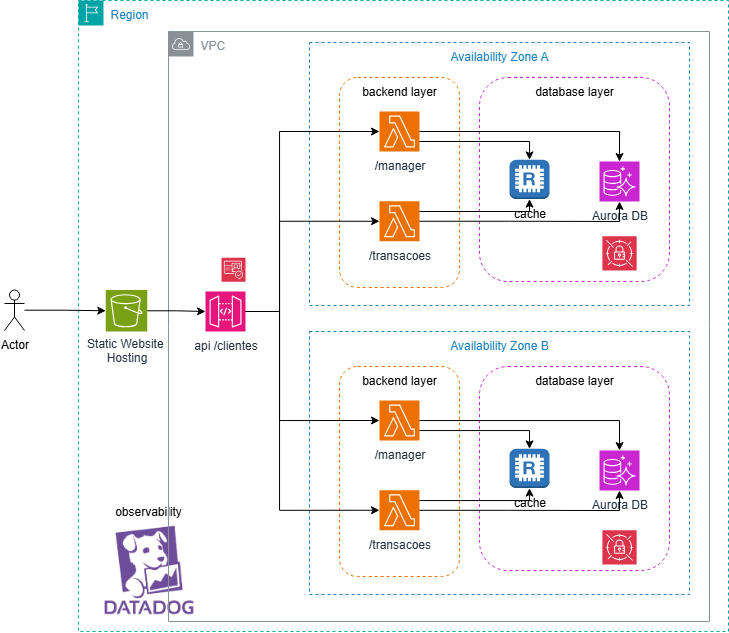

The diagram above was exported from draw.io. Its source (the exported page's mxGraphModel, read from the mxfile embedded in the PNG):
<mxGraphModel dx="1226" dy="620" grid="1" gridSize="10" guides="1" tooltips="1" connect="1" arrows="1" fold="1" page="1" pageScale="1" pageWidth="1169" pageHeight="827" math="0" shadow="0">
  <root>
    <mxCell id="0" />
    <mxCell id="1" parent="0" />
    <mxCell id="KRE83-LzJjM3nY8xUXKY-25" value="Region" style="points=[[0,0],[0.25,0],[0.5,0],[0.75,0],[1,0],[1,0.25],[1,0.5],[1,0.75],[1,1],[0.75,1],[0.5,1],[0.25,1],[0,1],[0,0.75],[0,0.5],[0,0.25]];outlineConnect=0;gradientColor=none;html=1;whiteSpace=wrap;fontSize=12;fontStyle=0;container=1;pointerEvents=0;collapsible=0;recursiveResize=0;shape=mxgraph.aws4.group;grIcon=mxgraph.aws4.group_region;strokeColor=#00A4A6;fillColor=none;verticalAlign=top;align=left;spacingLeft=30;fontColor=#147EBA;dashed=1;" vertex="1" parent="1">
      <mxGeometry x="200" y="39" width="650" height="631" as="geometry" />
    </mxCell>
    <mxCell id="dMHCHL-grGAgJIsaTCkc-1" value="observability" style="shape=image;verticalLabelPosition=top;labelBackgroundColor=default;verticalAlign=bottom;aspect=fixed;imageAspect=0;image=data:image/png,(base64 omitted: 36888 chars);labelPosition=center;align=center;" vertex="1" parent="KRE83-LzJjM3nY8xUXKY-25">
      <mxGeometry x="21.610000000000014" y="520" width="96.77" height="98" as="geometry" />
    </mxCell>
    <mxCell id="dMHCHL-grGAgJIsaTCkc-3" value="" style="sketch=0;points=[[0,0,0],[0.25,0,0],[0.5,0,0],[0.75,0,0],[1,0,0],[0,1,0],[0.25,1,0],[0.5,1,0],[0.75,1,0],[1,1,0],[0,0.25,0],[0,0.5,0],[0,0.75,0],[1,0.25,0],[1,0.5,0],[1,0.75,0]];outlineConnect=0;fontColor=#232F3E;fillColor=#DD344C;strokeColor=#ffffff;dashed=0;verticalLabelPosition=bottom;verticalAlign=top;align=center;html=1;fontSize=12;fontStyle=0;aspect=fixed;shape=mxgraph.aws4.resourceIcon;resIcon=mxgraph.aws4.secrets_manager;" vertex="1" parent="KRE83-LzJjM3nY8xUXKY-25">
      <mxGeometry x="465" y="521.37" width="30" height="30" as="geometry" />
    </mxCell>
    <mxCell id="dMHCHL-grGAgJIsaTCkc-2" value="" style="sketch=0;points=[[0,0,0],[0.25,0,0],[0.5,0,0],[0.75,0,0],[1,0,0],[0,1,0],[0.25,1,0],[0.5,1,0],[0.75,1,0],[1,1,0],[0,0.25,0],[0,0.5,0],[0,0.75,0],[1,0.25,0],[1,0.5,0],[1,0.75,0]];outlineConnect=0;fontColor=#232F3E;fillColor=#DD344C;strokeColor=#ffffff;dashed=0;verticalLabelPosition=bottom;verticalAlign=top;align=center;html=1;fontSize=12;fontStyle=0;aspect=fixed;shape=mxgraph.aws4.resourceIcon;resIcon=mxgraph.aws4.secrets_manager;" vertex="1" parent="KRE83-LzJjM3nY8xUXKY-25">
      <mxGeometry x="465" y="231" width="30" height="30" as="geometry" />
    </mxCell>
    <mxCell id="PpQPgPMlofDJ-1kS2bUb-7" value="Static Website&amp;nbsp;&lt;div&gt;Hosting&lt;/div&gt;" style="sketch=0;points=[[0,0,0],[0.25,0,0],[0.5,0,0],[0.75,0,0],[1,0,0],[0,1,0],[0.25,1,0],[0.5,1,0],[0.75,1,0],[1,1,0],[0,0.25,0],[0,0.5,0],[0,0.75,0],[1,0.25,0],[1,0.5,0],[1,0.75,0]];outlineConnect=0;fontColor=#232F3E;fillColor=#7AA116;strokeColor=#ffffff;dashed=0;verticalLabelPosition=bottom;verticalAlign=top;align=center;html=1;fontSize=12;fontStyle=0;aspect=fixed;shape=mxgraph.aws4.resourceIcon;resIcon=mxgraph.aws4.s3;spacing=0;" vertex="1" parent="KRE83-LzJjM3nY8xUXKY-25">
      <mxGeometry x="27.25" y="289.5" width="41.5" height="41.5" as="geometry" />
    </mxCell>
    <mxCell id="KRE83-LzJjM3nY8xUXKY-23" value="VPC" style="sketch=0;outlineConnect=0;gradientColor=none;html=1;whiteSpace=wrap;fontSize=12;fontStyle=0;shape=mxgraph.aws4.group;grIcon=mxgraph.aws4.group_vpc;strokeColor=#879196;fillColor=none;verticalAlign=top;align=left;spacingLeft=30;fontColor=#879196;dashed=0;" vertex="1" parent="1">
      <mxGeometry x="290" y="70" width="541" height="590" as="geometry" />
    </mxCell>
    <mxCell id="KRE83-LzJjM3nY8xUXKY-3" value="&lt;font style=&quot;color: rgb(0, 0, 0);&quot;&gt;backend layer&lt;/font&gt;" style="rounded=1;whiteSpace=wrap;html=1;fontColor=light-dark(#ed7100, #ededed);strokeColor=light-dark(#ed7100, #ededed);dashed=1;verticalAlign=top;" vertex="1" parent="1">
      <mxGeometry x="461" y="405" width="120" height="210" as="geometry" />
    </mxCell>
    <mxCell id="KRE83-LzJjM3nY8xUXKY-12" value="Availability Zone B" style="fillColor=none;strokeColor=#147EBA;dashed=1;verticalAlign=top;fontStyle=0;fontColor=#147EBA;whiteSpace=wrap;html=1;" vertex="1" parent="1">
      <mxGeometry x="431" y="370" width="380" height="263" as="geometry" />
    </mxCell>
    <mxCell id="0K0K6Rv_Wqb5YlJSZpTg-1" value="&lt;font style=&quot;color: rgb(0, 0, 0);&quot;&gt;backend layer&lt;/font&gt;" style="rounded=1;whiteSpace=wrap;html=1;fontColor=light-dark(#ed7100, #ededed);strokeColor=light-dark(#ed7100, #ededed);dashed=1;verticalAlign=top;" vertex="1" parent="1">
      <mxGeometry x="461" y="116" width="120" height="210" as="geometry" />
    </mxCell>
    <mxCell id="KRE83-LzJjM3nY8xUXKY-1" value="Availability Zone A" style="fillColor=none;strokeColor=#147EBA;dashed=1;verticalAlign=top;fontStyle=0;fontColor=#147EBA;whiteSpace=wrap;html=1;" vertex="1" parent="1">
      <mxGeometry x="431" y="81" width="380" height="263" as="geometry" />
    </mxCell>
    <mxCell id="0K0K6Rv_Wqb5YlJSZpTg-4" value="&lt;font style=&quot;&quot;&gt;database layer&lt;/font&gt;" style="rounded=1;whiteSpace=wrap;html=1;fontColor=light-dark(#000000,#EDEDED);strokeColor=light-dark(#c925d1, #ededed);dashed=1;verticalAlign=top;" vertex="1" parent="1">
      <mxGeometry x="601" y="116" width="190" height="204" as="geometry" />
    </mxCell>
    <mxCell id="Fzbdi1ZjpJHdjVAu61rX-1" value="api /clientes" style="sketch=0;points=[[0,0,0],[0.25,0,0],[0.5,0,0],[0.75,0,0],[1,0,0],[0,1,0],[0.25,1,0],[0.5,1,0],[0.75,1,0],[1,1,0],[0,0.25,0],[0,0.5,0],[0,0.75,0],[1,0.25,0],[1,0.5,0],[1,0.75,0]];outlineConnect=0;fontColor=#232F3E;fillColor=#E7157B;strokeColor=#ffffff;dashed=0;verticalLabelPosition=bottom;verticalAlign=top;align=center;html=1;fontSize=12;fontStyle=0;aspect=fixed;shape=mxgraph.aws4.resourceIcon;resIcon=mxgraph.aws4.api_gateway;" vertex="1" parent="1">
      <mxGeometry x="327" y="330" width="40" height="40" as="geometry" />
    </mxCell>
    <mxCell id="Fzbdi1ZjpJHdjVAu61rX-6" value="/transacoes" style="sketch=0;points=[[0,0,0],[0.25,0,0],[0.5,0,0],[0.75,0,0],[1,0,0],[0,1,0],[0.25,1,0],[0.5,1,0],[0.75,1,0],[1,1,0],[0,0.25,0],[0,0.5,0],[0,0.75,0],[1,0.25,0],[1,0.5,0],[1,0.75,0]];outlineConnect=0;fontColor=#232F3E;fillColor=#ED7100;strokeColor=#ffffff;dashed=0;verticalLabelPosition=bottom;verticalAlign=top;align=center;html=1;fontSize=12;fontStyle=0;aspect=fixed;shape=mxgraph.aws4.resourceIcon;resIcon=mxgraph.aws4.lambda;" vertex="1" parent="1">
      <mxGeometry x="501" y="239.75" width="40" height="40" as="geometry" />
    </mxCell>
    <mxCell id="Fzbdi1ZjpJHdjVAu61rX-9" value="/manager" style="sketch=0;points=[[0,0,0],[0.25,0,0],[0.5,0,0],[0.75,0,0],[1,0,0],[0,1,0],[0.25,1,0],[0.5,1,0],[0.75,1,0],[1,1,0],[0,0.25,0],[0,0.5,0],[0,0.75,0],[1,0.25,0],[1,0.5,0],[1,0.75,0]];outlineConnect=0;fontColor=#232F3E;fillColor=#ED7100;strokeColor=#ffffff;dashed=0;verticalLabelPosition=bottom;verticalAlign=top;align=center;html=1;fontSize=12;fontStyle=0;aspect=fixed;shape=mxgraph.aws4.resourceIcon;resIcon=mxgraph.aws4.lambda;" vertex="1" parent="1">
      <mxGeometry x="501" y="150" width="40" height="40" as="geometry" />
    </mxCell>
    <mxCell id="Fzbdi1ZjpJHdjVAu61rX-17" value="Aurora&amp;nbsp;&lt;span style=&quot;background-color: transparent; color: light-dark(rgb(35, 47, 62), rgb(189, 199, 212));&quot;&gt;DB&lt;/span&gt;" style="sketch=0;points=[[0,0,0],[0.25,0,0],[0.5,0,0],[0.75,0,0],[1,0,0],[0,1,0],[0.25,1,0],[0.5,1,0],[0.75,1,0],[1,1,0],[0,0.25,0],[0,0.5,0],[0,0.75,0],[1,0.25,0],[1,0.5,0],[1,0.75,0]];outlineConnect=0;fontColor=#232F3E;fillColor=#C925D1;strokeColor=#ffffff;dashed=0;verticalLabelPosition=bottom;verticalAlign=top;align=center;html=1;fontSize=12;fontStyle=0;aspect=fixed;shape=mxgraph.aws4.resourceIcon;resIcon=mxgraph.aws4.aurora;" vertex="1" parent="1">
      <mxGeometry x="721" y="200" width="40" height="40" as="geometry" />
    </mxCell>
    <mxCell id="9OUC4gvHvnQPRCNlP6iE-4" style="edgeStyle=orthogonalEdgeStyle;rounded=0;orthogonalLoop=1;jettySize=auto;html=1;" edge="1" parent="1" source="PpQPgPMlofDJ-1kS2bUb-5" target="PpQPgPMlofDJ-1kS2bUb-7">
      <mxGeometry relative="1" as="geometry" />
    </mxCell>
    <mxCell id="PpQPgPMlofDJ-1kS2bUb-5" value="Actor" style="shape=umlActor;verticalLabelPosition=bottom;verticalAlign=top;html=1;outlineConnect=0;" vertex="1" parent="1">
      <mxGeometry x="126" y="328.5" width="20" height="40.5" as="geometry" />
    </mxCell>
    <mxCell id="M650eWKYiiDh3dQWdUP9-1" value="cache" style="outlineConnect=0;dashed=0;verticalLabelPosition=bottom;verticalAlign=top;align=center;html=1;shape=mxgraph.aws3.redis;fillColor=#2E73B8;gradientColor=none;" vertex="1" parent="1">
      <mxGeometry x="631" y="198.37" width="40" height="39.25" as="geometry" />
    </mxCell>
    <mxCell id="0K0K6Rv_Wqb5YlJSZpTg-5" style="edgeStyle=orthogonalEdgeStyle;rounded=0;orthogonalLoop=1;jettySize=auto;html=1;entryX=0.5;entryY=0;entryDx=0;entryDy=0;entryPerimeter=0;" edge="1" parent="1" source="Fzbdi1ZjpJHdjVAu61rX-9" target="M650eWKYiiDh3dQWdUP9-1">
      <mxGeometry relative="1" as="geometry">
        <Array as="points">
          <mxPoint x="651" y="180" />
        </Array>
      </mxGeometry>
    </mxCell>
    <mxCell id="0K0K6Rv_Wqb5YlJSZpTg-6" style="edgeStyle=orthogonalEdgeStyle;rounded=0;orthogonalLoop=1;jettySize=auto;html=1;entryX=0.5;entryY=0;entryDx=0;entryDy=0;entryPerimeter=0;" edge="1" parent="1" source="Fzbdi1ZjpJHdjVAu61rX-9" target="Fzbdi1ZjpJHdjVAu61rX-17">
      <mxGeometry relative="1" as="geometry" />
    </mxCell>
    <mxCell id="0K0K6Rv_Wqb5YlJSZpTg-7" style="edgeStyle=orthogonalEdgeStyle;rounded=0;orthogonalLoop=1;jettySize=auto;html=1;entryX=0.5;entryY=1;entryDx=0;entryDy=0;entryPerimeter=0;" edge="1" parent="1" source="Fzbdi1ZjpJHdjVAu61rX-6" target="M650eWKYiiDh3dQWdUP9-1">
      <mxGeometry relative="1" as="geometry">
        <Array as="points">
          <mxPoint x="651" y="250" />
        </Array>
      </mxGeometry>
    </mxCell>
    <mxCell id="0K0K6Rv_Wqb5YlJSZpTg-8" style="edgeStyle=orthogonalEdgeStyle;rounded=0;orthogonalLoop=1;jettySize=auto;html=1;entryX=0.5;entryY=1;entryDx=0;entryDy=0;entryPerimeter=0;" edge="1" parent="1" source="Fzbdi1ZjpJHdjVAu61rX-6" target="Fzbdi1ZjpJHdjVAu61rX-17">
      <mxGeometry relative="1" as="geometry" />
    </mxCell>
    <mxCell id="DDEURz9gzJtqaIAllSrH-1" value="" style="sketch=0;points=[[0,0,0],[0.25,0,0],[0.5,0,0],[0.75,0,0],[1,0,0],[0,1,0],[0.25,1,0],[0.5,1,0],[0.75,1,0],[1,1,0],[0,0.25,0],[0,0.5,0],[0,0.75,0],[1,0.25,0],[1,0.5,0],[1,0.75,0]];outlineConnect=0;fontColor=#232F3E;fillColor=#DD344C;strokeColor=#ffffff;dashed=0;verticalLabelPosition=bottom;verticalAlign=top;align=center;html=1;fontSize=12;fontStyle=0;aspect=fixed;shape=mxgraph.aws4.resourceIcon;resIcon=mxgraph.aws4.cognito;" vertex="1" parent="1">
      <mxGeometry x="343" y="296.25" width="24" height="24" as="geometry" />
    </mxCell>
    <mxCell id="KRE83-LzJjM3nY8xUXKY-2" value="&lt;font style=&quot;&quot;&gt;database layer&lt;/font&gt;" style="rounded=1;whiteSpace=wrap;html=1;fontColor=light-dark(#000000,#EDEDED);strokeColor=light-dark(#c925d1, #ededed);dashed=1;verticalAlign=top;" vertex="1" parent="1">
      <mxGeometry x="601" y="405" width="190" height="204" as="geometry" />
    </mxCell>
    <mxCell id="KRE83-LzJjM3nY8xUXKY-4" value="/transacoes" style="sketch=0;points=[[0,0,0],[0.25,0,0],[0.5,0,0],[0.75,0,0],[1,0,0],[0,1,0],[0.25,1,0],[0.5,1,0],[0.75,1,0],[1,1,0],[0,0.25,0],[0,0.5,0],[0,0.75,0],[1,0.25,0],[1,0.5,0],[1,0.75,0]];outlineConnect=0;fontColor=#232F3E;fillColor=#ED7100;strokeColor=#ffffff;dashed=0;verticalLabelPosition=bottom;verticalAlign=top;align=center;html=1;fontSize=12;fontStyle=0;aspect=fixed;shape=mxgraph.aws4.resourceIcon;resIcon=mxgraph.aws4.lambda;" vertex="1" parent="1">
      <mxGeometry x="501" y="528.75" width="40" height="40" as="geometry" />
    </mxCell>
    <mxCell id="KRE83-LzJjM3nY8xUXKY-5" value="/manager" style="sketch=0;points=[[0,0,0],[0.25,0,0],[0.5,0,0],[0.75,0,0],[1,0,0],[0,1,0],[0.25,1,0],[0.5,1,0],[0.75,1,0],[1,1,0],[0,0.25,0],[0,0.5,0],[0,0.75,0],[1,0.25,0],[1,0.5,0],[1,0.75,0]];outlineConnect=0;fontColor=#232F3E;fillColor=#ED7100;strokeColor=#ffffff;dashed=0;verticalLabelPosition=bottom;verticalAlign=top;align=center;html=1;fontSize=12;fontStyle=0;aspect=fixed;shape=mxgraph.aws4.resourceIcon;resIcon=mxgraph.aws4.lambda;" vertex="1" parent="1">
      <mxGeometry x="501" y="439" width="40" height="40" as="geometry" />
    </mxCell>
    <mxCell id="KRE83-LzJjM3nY8xUXKY-6" value="Aurora&amp;nbsp;&lt;span style=&quot;background-color: transparent; color: light-dark(rgb(35, 47, 62), rgb(189, 199, 212));&quot;&gt;DB&lt;/span&gt;" style="sketch=0;points=[[0,0,0],[0.25,0,0],[0.5,0,0],[0.75,0,0],[1,0,0],[0,1,0],[0.25,1,0],[0.5,1,0],[0.75,1,0],[1,1,0],[0,0.25,0],[0,0.5,0],[0,0.75,0],[1,0.25,0],[1,0.5,0],[1,0.75,0]];outlineConnect=0;fontColor=#232F3E;fillColor=#C925D1;strokeColor=#ffffff;dashed=0;verticalLabelPosition=bottom;verticalAlign=top;align=center;html=1;fontSize=12;fontStyle=0;aspect=fixed;shape=mxgraph.aws4.resourceIcon;resIcon=mxgraph.aws4.aurora;" vertex="1" parent="1">
      <mxGeometry x="721" y="489" width="40" height="40" as="geometry" />
    </mxCell>
    <mxCell id="KRE83-LzJjM3nY8xUXKY-7" value="cache" style="outlineConnect=0;dashed=0;verticalLabelPosition=bottom;verticalAlign=top;align=center;html=1;shape=mxgraph.aws3.redis;fillColor=#2E73B8;gradientColor=none;" vertex="1" parent="1">
      <mxGeometry x="631" y="487.37" width="40" height="39.25" as="geometry" />
    </mxCell>
    <mxCell id="KRE83-LzJjM3nY8xUXKY-8" style="edgeStyle=orthogonalEdgeStyle;rounded=0;orthogonalLoop=1;jettySize=auto;html=1;entryX=0.5;entryY=0;entryDx=0;entryDy=0;entryPerimeter=0;" edge="1" parent="1" source="KRE83-LzJjM3nY8xUXKY-5" target="KRE83-LzJjM3nY8xUXKY-7">
      <mxGeometry relative="1" as="geometry">
        <Array as="points">
          <mxPoint x="651" y="469" />
        </Array>
      </mxGeometry>
    </mxCell>
    <mxCell id="KRE83-LzJjM3nY8xUXKY-9" style="edgeStyle=orthogonalEdgeStyle;rounded=0;orthogonalLoop=1;jettySize=auto;html=1;entryX=0.5;entryY=0;entryDx=0;entryDy=0;entryPerimeter=0;" edge="1" parent="1" source="KRE83-LzJjM3nY8xUXKY-5" target="KRE83-LzJjM3nY8xUXKY-6">
      <mxGeometry relative="1" as="geometry" />
    </mxCell>
    <mxCell id="KRE83-LzJjM3nY8xUXKY-10" style="edgeStyle=orthogonalEdgeStyle;rounded=0;orthogonalLoop=1;jettySize=auto;html=1;entryX=0.5;entryY=1;entryDx=0;entryDy=0;entryPerimeter=0;" edge="1" parent="1" source="KRE83-LzJjM3nY8xUXKY-4" target="KRE83-LzJjM3nY8xUXKY-7">
      <mxGeometry relative="1" as="geometry">
        <Array as="points">
          <mxPoint x="651" y="539" />
        </Array>
      </mxGeometry>
    </mxCell>
    <mxCell id="KRE83-LzJjM3nY8xUXKY-11" style="edgeStyle=orthogonalEdgeStyle;rounded=0;orthogonalLoop=1;jettySize=auto;html=1;entryX=0.5;entryY=1;entryDx=0;entryDy=0;entryPerimeter=0;" edge="1" parent="1" source="KRE83-LzJjM3nY8xUXKY-4" target="KRE83-LzJjM3nY8xUXKY-6">
      <mxGeometry relative="1" as="geometry" />
    </mxCell>
    <mxCell id="KRE83-LzJjM3nY8xUXKY-18" style="edgeStyle=orthogonalEdgeStyle;rounded=0;orthogonalLoop=1;jettySize=auto;html=1;entryX=0;entryY=0.5;entryDx=0;entryDy=0;entryPerimeter=0;" edge="1" parent="1" source="Fzbdi1ZjpJHdjVAu61rX-1" target="Fzbdi1ZjpJHdjVAu61rX-9">
      <mxGeometry relative="1" as="geometry">
        <Array as="points">
          <mxPoint x="401" y="350" />
          <mxPoint x="401" y="170" />
        </Array>
      </mxGeometry>
    </mxCell>
    <mxCell id="KRE83-LzJjM3nY8xUXKY-19" style="edgeStyle=orthogonalEdgeStyle;rounded=0;orthogonalLoop=1;jettySize=auto;html=1;entryX=0;entryY=0.5;entryDx=0;entryDy=0;entryPerimeter=0;" edge="1" parent="1" source="Fzbdi1ZjpJHdjVAu61rX-1" target="Fzbdi1ZjpJHdjVAu61rX-6">
      <mxGeometry relative="1" as="geometry">
        <Array as="points">
          <mxPoint x="401" y="350" />
          <mxPoint x="401" y="260" />
        </Array>
      </mxGeometry>
    </mxCell>
    <mxCell id="KRE83-LzJjM3nY8xUXKY-20" style="edgeStyle=orthogonalEdgeStyle;rounded=0;orthogonalLoop=1;jettySize=auto;html=1;entryX=0;entryY=0.5;entryDx=0;entryDy=0;entryPerimeter=0;" edge="1" parent="1" source="Fzbdi1ZjpJHdjVAu61rX-1" target="KRE83-LzJjM3nY8xUXKY-5">
      <mxGeometry relative="1" as="geometry">
        <Array as="points">
          <mxPoint x="401" y="350" />
          <mxPoint x="401" y="459" />
        </Array>
      </mxGeometry>
    </mxCell>
    <mxCell id="KRE83-LzJjM3nY8xUXKY-21" style="edgeStyle=orthogonalEdgeStyle;rounded=0;orthogonalLoop=1;jettySize=auto;html=1;entryX=0;entryY=0.5;entryDx=0;entryDy=0;entryPerimeter=0;" edge="1" parent="1" source="Fzbdi1ZjpJHdjVAu61rX-1" target="KRE83-LzJjM3nY8xUXKY-4">
      <mxGeometry relative="1" as="geometry">
        <Array as="points">
          <mxPoint x="401" y="350" />
          <mxPoint x="401" y="549" />
        </Array>
      </mxGeometry>
    </mxCell>
    <mxCell id="9OUC4gvHvnQPRCNlP6iE-3" style="edgeStyle=orthogonalEdgeStyle;rounded=0;orthogonalLoop=1;jettySize=auto;html=1;" edge="1" parent="1" source="PpQPgPMlofDJ-1kS2bUb-7" target="Fzbdi1ZjpJHdjVAu61rX-1">
      <mxGeometry relative="1" as="geometry" />
    </mxCell>
    <mxCell id="9OUC4gvHvnQPRCNlP6iE-5" value="" style="sketch=0;points=[[0,0,0],[0.25,0,0],[0.5,0,0],[0.75,0,0],[1,0,0],[0,1,0],[0.25,1,0],[0.5,1,0],[0.75,1,0],[1,1,0],[0,0.25,0],[0,0.5,0],[0,0.75,0],[1,0.25,0],[1,0.5,0],[1,0.75,0]];outlineConnect=0;fontColor=#232F3E;fillColor=#DD344C;strokeColor=#ffffff;dashed=0;verticalLabelPosition=bottom;verticalAlign=top;align=center;html=1;fontSize=12;fontStyle=0;aspect=fixed;shape=mxgraph.aws4.resourceIcon;resIcon=mxgraph.aws4.secrets_manager;" vertex="1" parent="1">
      <mxGeometry x="723.88" y="568.75" width="34.25" height="34.25" as="geometry" />
    </mxCell>
    <mxCell id="9OUC4gvHvnQPRCNlP6iE-6" value="" style="sketch=0;points=[[0,0,0],[0.25,0,0],[0.5,0,0],[0.75,0,0],[1,0,0],[0,1,0],[0.25,1,0],[0.5,1,0],[0.75,1,0],[1,1,0],[0,0.25,0],[0,0.5,0],[0,0.75,0],[1,0.25,0],[1,0.5,0],[1,0.75,0]];outlineConnect=0;fontColor=#232F3E;fillColor=#DD344C;strokeColor=#ffffff;dashed=0;verticalLabelPosition=bottom;verticalAlign=top;align=center;html=1;fontSize=12;fontStyle=0;aspect=fixed;shape=mxgraph.aws4.resourceIcon;resIcon=mxgraph.aws4.secrets_manager;" vertex="1" parent="1">
      <mxGeometry x="723.88" y="274.75" width="34.25" height="34.25" as="geometry" />
    </mxCell>
  </root>
</mxGraphModel>